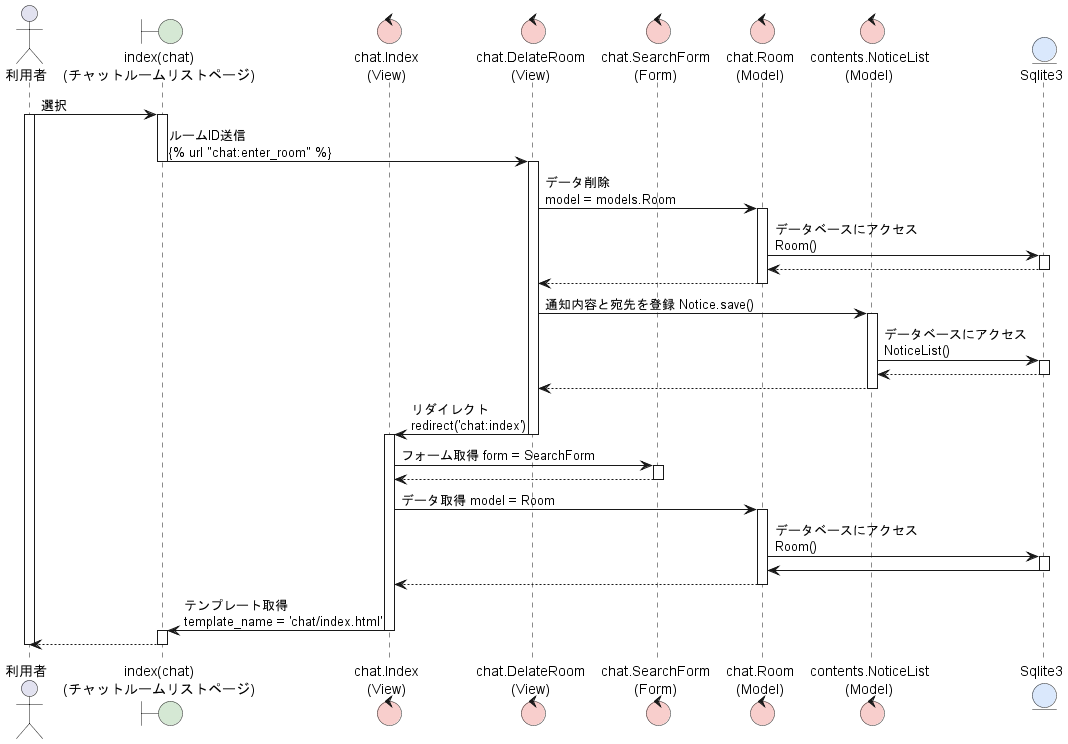

The diagram above was rendered by PlantUML. Its source (embedded in the PNG):
@startuml ChatRoomDelete

actor 利用者 as user
' boundary "index(accounts)\n(メインページ)" as main #d5e8d4
boundary "index(chat)\n(チャットルームリストページ)" as cl #d5e8d4

control "chat.Index\n(View)" as inView #f8cecc
control "chat.DelateRoom\n(View)" as deView #f8cecc
control "chat.SearchForm\n(Form)" as Form #f8cecc
control "chat.Room\n(Model)" as Model #f8cecc
control "contents.NoticeList\n(Model)" as nlModel #f8cecc

entity "Sqlite3" as db #dae8fc

user -> cl:選択
activate cl
activate user
cl -> deView:ルームID送信\n{% url "chat:enter_room" %}
deactivate cl
activate deView
deView -> Model:データ削除\nmodel = models.Room
activate Model
Model -> db:データベースにアクセス\nRoom()
activate db
db --> Model
deactivate db
Model --> deView
deactivate Model
deView -> nlModel:通知内容と宛先を登録 Notice.save()
activate nlModel
nlModel ->db:データベースにアクセス\nNoticeList()
activate db
db -->nlModel
deactivate db
nlModel -->deView
deactivate nlModel
deView -> inView:リダイレクト\nredirect('chat:index')
deactivate deView
activate inView
inView -> Form:フォーム取得 form = SearchForm
activate Form
Form --> inView
deactivate Form
inView -> Model:データ取得 model = Room
activate Model
Model -> db:データベースにアクセス\nRoom()
activate db
db -> Model
deactivate db
Model --> inView
deactivate Model
inView -> cl:テンプレート取得\ntemplate_name = 'chat/index.html'
deactivate inView
activate cl
cl --> user
deactivate cl
deactivate user
@enduml